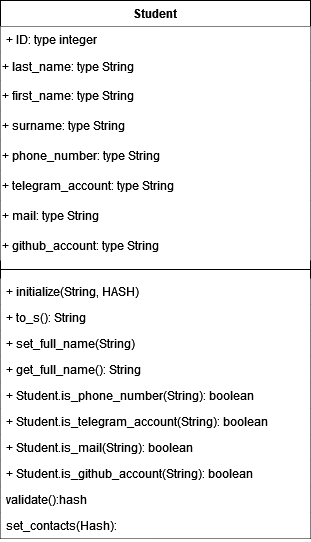

The diagram above was exported from draw.io. Its source (the exported page's mxGraphModel, read from the mxfile embedded in the PNG):
<mxGraphModel dx="1434" dy="782" grid="1" gridSize="10" guides="1" tooltips="1" connect="1" arrows="1" fold="1" page="1" pageScale="1" pageWidth="827" pageHeight="1169" math="0" shadow="0">
  <root>
    <mxCell id="WIyWlLk6GJQsqaUBKTNV-0" />
    <mxCell id="WIyWlLk6GJQsqaUBKTNV-1" parent="WIyWlLk6GJQsqaUBKTNV-0" />
    <mxCell id="5jAwXLB0fAyGjwvj07IN-1" value="Student" style="swimlane;fontStyle=1;align=center;verticalAlign=top;childLayout=stackLayout;horizontal=1;startSize=26;horizontalStack=0;resizeParent=1;resizeParentMax=0;resizeLast=0;collapsible=1;marginBottom=0;whiteSpace=wrap;html=1;fillColor=#FFFFFF;" vertex="1" parent="WIyWlLk6GJQsqaUBKTNV-1">
      <mxGeometry x="450" y="114" width="310" height="538" as="geometry" />
    </mxCell>
    <mxCell id="5jAwXLB0fAyGjwvj07IN-2" value="&lt;div&gt;+ ID: type integer&lt;/div&gt;" style="text;strokeColor=none;fillColor=#FFFFFF;align=left;verticalAlign=top;spacingLeft=4;spacingRight=4;overflow=hidden;rotatable=0;points=[[0,0.5],[1,0.5]];portConstraint=eastwest;whiteSpace=wrap;html=1;" vertex="1" parent="5jAwXLB0fAyGjwvj07IN-1">
      <mxGeometry y="26" width="310" height="26" as="geometry" />
    </mxCell>
    <mxCell id="5jAwXLB0fAyGjwvj07IN-5" value="&lt;div&gt;+ last_name: type String&lt;br&gt;&lt;/div&gt;" style="text;html=1;align=left;verticalAlign=middle;whiteSpace=wrap;rounded=0;fillColor=#FFFFFF;" vertex="1" parent="5jAwXLB0fAyGjwvj07IN-1">
      <mxGeometry y="52" width="310" height="28" as="geometry" />
    </mxCell>
    <mxCell id="5jAwXLB0fAyGjwvj07IN-6" value="&lt;div&gt;+ first_name: type String&lt;br&gt;&lt;/div&gt;" style="text;html=1;align=left;verticalAlign=middle;whiteSpace=wrap;rounded=0;fillColor=#FFFFFF;" vertex="1" parent="5jAwXLB0fAyGjwvj07IN-1">
      <mxGeometry y="80" width="310" height="30" as="geometry" />
    </mxCell>
    <mxCell id="5jAwXLB0fAyGjwvj07IN-8" value="&lt;div&gt;+ surname: type String&lt;br&gt;&lt;/div&gt;" style="text;html=1;align=left;verticalAlign=middle;whiteSpace=wrap;rounded=0;fillColor=#FFFFFF;" vertex="1" parent="5jAwXLB0fAyGjwvj07IN-1">
      <mxGeometry y="110" width="310" height="30" as="geometry" />
    </mxCell>
    <mxCell id="5jAwXLB0fAyGjwvj07IN-7" value="&lt;div&gt;+ phone_number: type String&lt;br&gt;&lt;/div&gt;" style="text;html=1;align=left;verticalAlign=middle;whiteSpace=wrap;rounded=0;fillColor=#FFFFFF;" vertex="1" parent="5jAwXLB0fAyGjwvj07IN-1">
      <mxGeometry y="140" width="310" height="30" as="geometry" />
    </mxCell>
    <mxCell id="5jAwXLB0fAyGjwvj07IN-9" value="&lt;div&gt;+ telegram_account: type String&lt;br&gt;&lt;/div&gt;" style="text;html=1;align=left;verticalAlign=middle;whiteSpace=wrap;rounded=0;fillColor=#FFFFFF;" vertex="1" parent="5jAwXLB0fAyGjwvj07IN-1">
      <mxGeometry y="170" width="310" height="30" as="geometry" />
    </mxCell>
    <mxCell id="5jAwXLB0fAyGjwvj07IN-10" value="&lt;div&gt;+ mail: type String&lt;br&gt;&lt;/div&gt;" style="text;html=1;align=left;verticalAlign=middle;whiteSpace=wrap;rounded=0;fillColor=#FFFFFF;" vertex="1" parent="5jAwXLB0fAyGjwvj07IN-1">
      <mxGeometry y="200" width="310" height="30" as="geometry" />
    </mxCell>
    <mxCell id="5jAwXLB0fAyGjwvj07IN-11" value="&lt;div&gt;+ github_account: type String&lt;br&gt;&lt;/div&gt;" style="text;html=1;align=left;verticalAlign=middle;whiteSpace=wrap;rounded=0;fillColor=#FFFFFF;" vertex="1" parent="5jAwXLB0fAyGjwvj07IN-1">
      <mxGeometry y="230" width="310" height="30" as="geometry" />
    </mxCell>
    <mxCell id="5jAwXLB0fAyGjwvj07IN-3" value="" style="line;strokeWidth=1;fillColor=#FFFFFF;align=left;verticalAlign=middle;spacingTop=-1;spacingLeft=3;spacingRight=3;rotatable=0;labelPosition=right;points=[];portConstraint=eastwest;strokeColor=inherit;" vertex="1" parent="5jAwXLB0fAyGjwvj07IN-1">
      <mxGeometry y="260" width="310" height="18" as="geometry" />
    </mxCell>
    <mxCell id="5jAwXLB0fAyGjwvj07IN-4" value="+ initialize(String, HASH)" style="text;strokeColor=none;fillColor=#FFFFFF;align=left;verticalAlign=top;spacingLeft=4;spacingRight=4;overflow=hidden;rotatable=0;points=[[0,0.5],[1,0.5]];portConstraint=eastwest;whiteSpace=wrap;html=1;" vertex="1" parent="5jAwXLB0fAyGjwvj07IN-1">
      <mxGeometry y="278" width="310" height="26" as="geometry" />
    </mxCell>
    <mxCell id="5jAwXLB0fAyGjwvj07IN-13" value="+ to_s(): String" style="text;strokeColor=none;fillColor=#FFFFFF;align=left;verticalAlign=top;spacingLeft=4;spacingRight=4;overflow=hidden;rotatable=0;points=[[0,0.5],[1,0.5]];portConstraint=eastwest;whiteSpace=wrap;html=1;" vertex="1" parent="5jAwXLB0fAyGjwvj07IN-1">
      <mxGeometry y="304" width="310" height="26" as="geometry" />
    </mxCell>
    <mxCell id="5jAwXLB0fAyGjwvj07IN-14" value="+ set_full_name(String)" style="text;strokeColor=none;fillColor=#FFFFFF;align=left;verticalAlign=top;spacingLeft=4;spacingRight=4;overflow=hidden;rotatable=0;points=[[0,0.5],[1,0.5]];portConstraint=eastwest;whiteSpace=wrap;html=1;" vertex="1" parent="5jAwXLB0fAyGjwvj07IN-1">
      <mxGeometry y="330" width="310" height="26" as="geometry" />
    </mxCell>
    <mxCell id="5jAwXLB0fAyGjwvj07IN-15" value="+ get_full_name(): String" style="text;strokeColor=none;fillColor=#FFFFFF;align=left;verticalAlign=top;spacingLeft=4;spacingRight=4;overflow=hidden;rotatable=0;points=[[0,0.5],[1,0.5]];portConstraint=eastwest;whiteSpace=wrap;html=1;" vertex="1" parent="5jAwXLB0fAyGjwvj07IN-1">
      <mxGeometry y="356" width="310" height="26" as="geometry" />
    </mxCell>
    <mxCell id="5jAwXLB0fAyGjwvj07IN-12" value="+ Student.is_phone_number(String): boolean" style="text;strokeColor=none;fillColor=#FFFFFF;align=left;verticalAlign=top;spacingLeft=4;spacingRight=4;overflow=hidden;rotatable=0;points=[[0,0.5],[1,0.5]];portConstraint=eastwest;whiteSpace=wrap;html=1;" vertex="1" parent="5jAwXLB0fAyGjwvj07IN-1">
      <mxGeometry y="382" width="310" height="26" as="geometry" />
    </mxCell>
    <mxCell id="5jAwXLB0fAyGjwvj07IN-17" value="+ Student.is_telegram_account(String): boolean" style="text;strokeColor=none;fillColor=#FFFFFF;align=left;verticalAlign=top;spacingLeft=4;spacingRight=4;overflow=hidden;rotatable=0;points=[[0,0.5],[1,0.5]];portConstraint=eastwest;whiteSpace=wrap;html=1;" vertex="1" parent="5jAwXLB0fAyGjwvj07IN-1">
      <mxGeometry y="408" width="310" height="26" as="geometry" />
    </mxCell>
    <mxCell id="5jAwXLB0fAyGjwvj07IN-18" value="+ Student.is_mail(String): boolean" style="text;strokeColor=none;fillColor=#FFFFFF;align=left;verticalAlign=top;spacingLeft=4;spacingRight=4;overflow=hidden;rotatable=0;points=[[0,0.5],[1,0.5]];portConstraint=eastwest;whiteSpace=wrap;html=1;" vertex="1" parent="5jAwXLB0fAyGjwvj07IN-1">
      <mxGeometry y="434" width="310" height="26" as="geometry" />
    </mxCell>
    <mxCell id="5jAwXLB0fAyGjwvj07IN-19" value="+ Student.is_github_account(String): boolean" style="text;strokeColor=none;fillColor=#FFFFFF;align=left;verticalAlign=top;spacingLeft=4;spacingRight=4;overflow=hidden;rotatable=0;points=[[0,0.5],[1,0.5]];portConstraint=eastwest;whiteSpace=wrap;html=1;" vertex="1" parent="5jAwXLB0fAyGjwvj07IN-1">
      <mxGeometry y="460" width="310" height="26" as="geometry" />
    </mxCell>
    <mxCell id="5jAwXLB0fAyGjwvj07IN-20" value="validate():hash" style="text;strokeColor=none;fillColor=#FFFFFF;align=left;verticalAlign=top;spacingLeft=4;spacingRight=4;overflow=hidden;rotatable=0;points=[[0,0.5],[1,0.5]];portConstraint=eastwest;whiteSpace=wrap;html=1;" vertex="1" parent="5jAwXLB0fAyGjwvj07IN-1">
      <mxGeometry y="486" width="310" height="26" as="geometry" />
    </mxCell>
    <mxCell id="5jAwXLB0fAyGjwvj07IN-21" value="set_contacts(Hash):" style="text;strokeColor=none;fillColor=#FFFFFF;align=left;verticalAlign=top;spacingLeft=4;spacingRight=4;overflow=hidden;rotatable=0;points=[[0,0.5],[1,0.5]];portConstraint=eastwest;whiteSpace=wrap;html=1;" vertex="1" parent="5jAwXLB0fAyGjwvj07IN-1">
      <mxGeometry y="512" width="310" height="26" as="geometry" />
    </mxCell>
  </root>
</mxGraphModel>